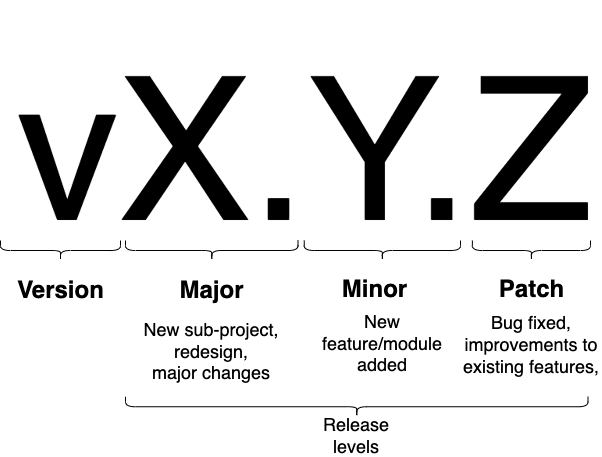

The diagram above was exported from draw.io. Its source (the exported page's mxGraphModel, read from the mxfile embedded in the PNG):
<mxGraphModel dx="1106" dy="709" grid="1" gridSize="10" guides="1" tooltips="1" connect="1" arrows="1" fold="1" page="1" pageScale="1" pageWidth="827" pageHeight="1169" math="0" shadow="0">
  <root>
    <mxCell id="0" />
    <mxCell id="1" parent="0" />
    <mxCell id="4Z095i3JN0roahp1nHXk-1" value="&lt;font style=&quot;font-size: 200px;&quot;&gt;vX.Y.Z&lt;/font&gt;" style="text;html=1;strokeColor=none;fillColor=none;align=center;verticalAlign=middle;whiteSpace=wrap;rounded=0;" vertex="1" parent="1">
      <mxGeometry x="100" y="60" width="490" height="300" as="geometry" />
    </mxCell>
    <mxCell id="4Z095i3JN0roahp1nHXk-2" value="" style="shape=curlyBracket;whiteSpace=wrap;html=1;rounded=1;flipH=1;fontSize=200;rotation=90;" vertex="1" parent="1">
      <mxGeometry x="90" y="250" width="20" height="120" as="geometry" />
    </mxCell>
    <mxCell id="4Z095i3JN0roahp1nHXk-3" value="" style="shape=curlyBracket;whiteSpace=wrap;html=1;rounded=1;flipH=1;fontSize=200;rotation=90;" vertex="1" parent="1">
      <mxGeometry x="241.25" y="223.75" width="20" height="172.5" as="geometry" />
    </mxCell>
    <mxCell id="4Z095i3JN0roahp1nHXk-4" value="" style="shape=curlyBracket;whiteSpace=wrap;html=1;rounded=1;flipH=1;fontSize=200;rotation=90;" vertex="1" parent="1">
      <mxGeometry x="411.88" y="231.88" width="20" height="156.25" as="geometry" />
    </mxCell>
    <mxCell id="4Z095i3JN0roahp1nHXk-5" value="" style="shape=curlyBracket;whiteSpace=wrap;html=1;rounded=1;flipH=1;fontSize=200;rotation=90;" vertex="1" parent="1">
      <mxGeometry x="560.94" y="250.94" width="20" height="118.13" as="geometry" />
    </mxCell>
    <mxCell id="4Z095i3JN0roahp1nHXk-6" value="Version" style="text;strokeColor=none;fillColor=none;html=1;fontSize=24;fontStyle=1;verticalAlign=middle;align=center;" vertex="1" parent="1">
      <mxGeometry x="50" y="330" width="100" height="40" as="geometry" />
    </mxCell>
    <mxCell id="4Z095i3JN0roahp1nHXk-7" value="Major" style="text;strokeColor=none;fillColor=none;html=1;fontSize=24;fontStyle=1;verticalAlign=middle;align=center;" vertex="1" parent="1">
      <mxGeometry x="201.25" y="330" width="100" height="40" as="geometry" />
    </mxCell>
    <mxCell id="4Z095i3JN0roahp1nHXk-8" value="Minor" style="text;strokeColor=none;fillColor=none;html=1;fontSize=24;fontStyle=1;verticalAlign=middle;align=center;" vertex="1" parent="1">
      <mxGeometry x="364" y="329.07" width="100" height="40" as="geometry" />
    </mxCell>
    <mxCell id="4Z095i3JN0roahp1nHXk-9" value="Patch" style="text;strokeColor=none;fillColor=none;html=1;fontSize=24;fontStyle=1;verticalAlign=middle;align=center;" vertex="1" parent="1">
      <mxGeometry x="520.94" y="329.07" width="100" height="40" as="geometry" />
    </mxCell>
    <mxCell id="4Z095i3JN0roahp1nHXk-10" value="&lt;span style=&quot;font-size: 18px;&quot;&gt;New sub-project, redesign,&lt;br&gt;major changes&lt;/span&gt;" style="text;html=1;strokeColor=none;fillColor=none;align=center;verticalAlign=middle;whiteSpace=wrap;rounded=0;fontSize=14;" vertex="1" parent="1">
      <mxGeometry x="181.25" y="396.25" width="140" height="30" as="geometry" />
    </mxCell>
    <mxCell id="4Z095i3JN0roahp1nHXk-11" value="&lt;span style=&quot;font-size: 18px;&quot;&gt;New feature/module added&lt;/span&gt;" style="text;html=1;strokeColor=none;fillColor=none;align=center;verticalAlign=middle;whiteSpace=wrap;rounded=0;fontSize=14;" vertex="1" parent="1">
      <mxGeometry x="351.88" y="388.13" width="140" height="30" as="geometry" />
    </mxCell>
    <mxCell id="4Z095i3JN0roahp1nHXk-12" value="&lt;span style=&quot;font-size: 18px;&quot;&gt;Bug fixed,&lt;br&gt;improvements to existing features,&lt;br&gt;&lt;br&gt;&lt;/span&gt;" style="text;html=1;strokeColor=none;fillColor=none;align=center;verticalAlign=middle;whiteSpace=wrap;rounded=0;fontSize=14;" vertex="1" parent="1">
      <mxGeometry x="500.94" y="400" width="140" height="30" as="geometry" />
    </mxCell>
    <mxCell id="4Z095i3JN0roahp1nHXk-13" value="" style="shape=curlyBracket;whiteSpace=wrap;html=1;rounded=1;flipH=1;fontSize=200;rotation=90;" vertex="1" parent="1">
      <mxGeometry x="386.25" y="235" width="20" height="462.5" as="geometry" />
    </mxCell>
    <mxCell id="4Z095i3JN0roahp1nHXk-14" value="Release levels" style="text;html=1;strokeColor=none;fillColor=none;align=center;verticalAlign=middle;whiteSpace=wrap;rounded=0;fontSize=18;" vertex="1" parent="1">
      <mxGeometry x="366" y="480" width="60" height="30" as="geometry" />
    </mxCell>
  </root>
</mxGraphModel>